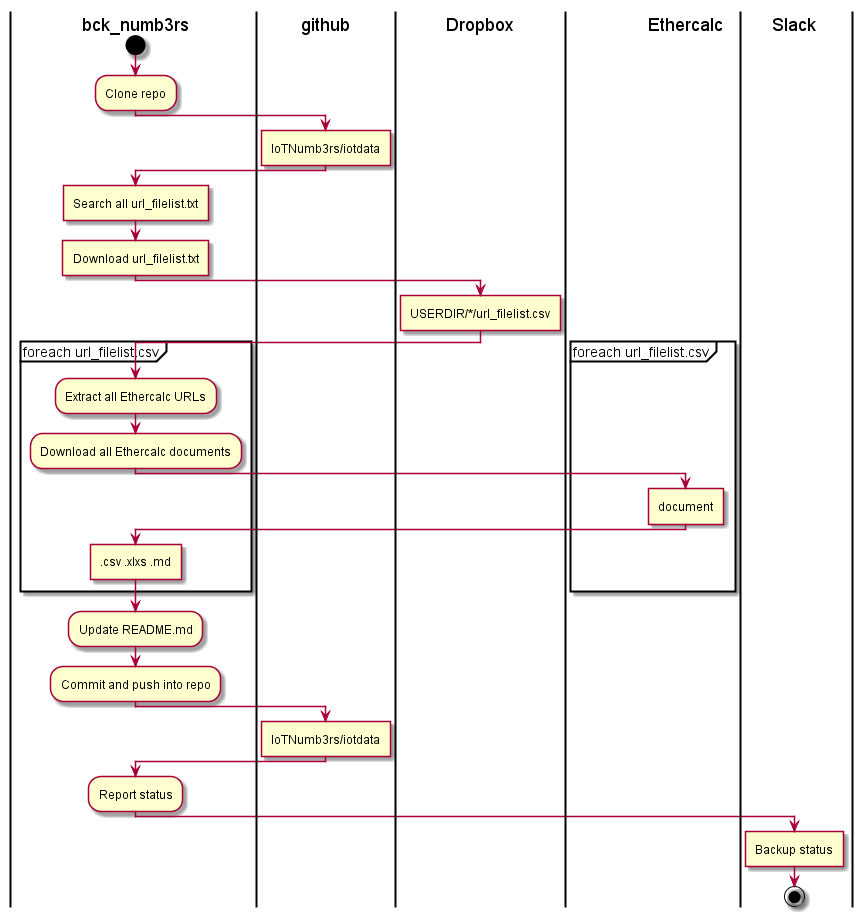

The diagram above was rendered by PlantUML. Its source (embedded in the PNG):
@startuml
|bck_numb3rs|
start
:Clone repo;
|github|
:IoTNumb3rs/iotdata]
|bck_numb3rs|
:Search all url_filelist.txt]
:Download url_filelist.txt]
|Dropbox|
:USERDIR/*/url_filelist.csv]
|bck_numb3rs|
partition "foreach url_filelist.csv" {
    :Extract all Ethercalc URLs;
    :Download all Ethercalc documents;
    |Ethercalc|
    :document]
    |bck_numb3rs|
    :.csv .xlxs .md]
}
:Update README.md;
:Commit and push into repo;
|github|
:IoTNumb3rs/iotdata]
|bck_numb3rs|
:Report status;
|Slack|
:Backup status]
stop
@enduml